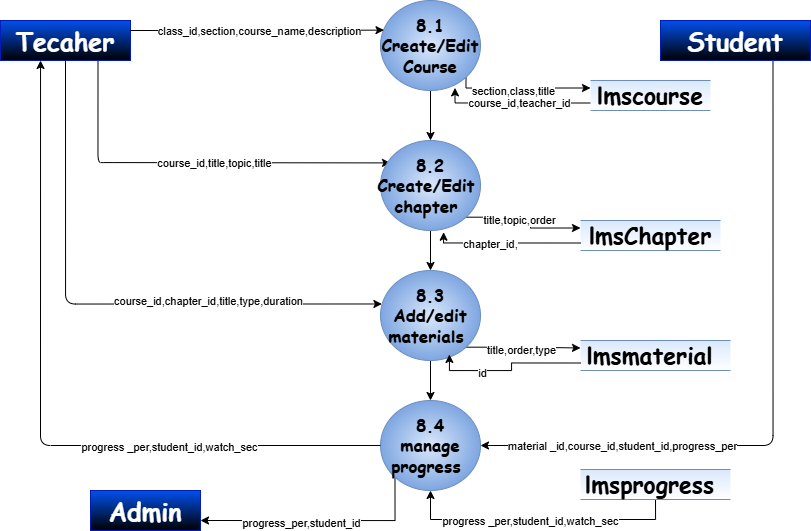

The diagram above was exported from draw.io. Its source (the exported page's mxGraphModel, read from the mxfile embedded in the PNG):
<mxGraphModel dx="2216" dy="835" grid="1" gridSize="10" guides="1" tooltips="1" connect="1" arrows="1" fold="1" page="1" pageScale="1" pageWidth="827" pageHeight="1169" math="0" shadow="0">
  <root>
    <mxCell id="0" />
    <mxCell id="1" parent="0" />
    <mxCell id="DqMElcDGIlDEBr64VJ0M-40" edge="1" parent="1" source="ybHVdz-1houlYodjvhJc-1" style="edgeStyle=orthogonalEdgeStyle;rounded=1;orthogonalLoop=1;jettySize=auto;html=1;exitX=0.75;exitY=1;exitDx=0;exitDy=0;entryX=1;entryY=0.5;entryDx=0;entryDy=0;curved=0;" target="DqMElcDGIlDEBr64VJ0M-23">
      <mxGeometry relative="1" as="geometry" />
    </mxCell>
    <mxCell id="DqMElcDGIlDEBr64VJ0M-48" connectable="0" parent="DqMElcDGIlDEBr64VJ0M-40" style="edgeLabel;html=1;align=center;verticalAlign=middle;resizable=0;points=[];" value="material _id,course_id,student_id,progress_per" vertex="1">
      <mxGeometry relative="1" x="0.6338" y="-2" as="geometry">
        <mxPoint x="17" y="2" as="offset" />
      </mxGeometry>
    </mxCell>
    <mxCell id="ybHVdz-1houlYodjvhJc-1" parent="1" style="rounded=0;whiteSpace=wrap;html=1;fillColor=#0050ef;strokeColor=#001DBC;fontColor=#FFFFFF;gradientColor=default;fontStyle=1;fontFamily=Comic Sans MS;" value="&lt;span&gt;&lt;font style=&quot;font-size: 25px;&quot;&gt;Student&lt;/font&gt;&lt;/span&gt;" vertex="1">
      <mxGeometry height="40" width="150" x="590" y="120" as="geometry" />
    </mxCell>
    <mxCell id="DqMElcDGIlDEBr64VJ0M-17" edge="1" parent="1" source="VE-vp0K_u7FFAVfsGh9Z-1" style="edgeStyle=orthogonalEdgeStyle;rounded=0;orthogonalLoop=1;jettySize=auto;html=1;exitX=0;exitY=0.75;exitDx=0;exitDy=0;entryX=0.745;entryY=0.971;entryDx=0;entryDy=0;entryPerimeter=0;" target="LH_eoTP5t6E4wHbTi63d-1">
      <mxGeometry relative="1" as="geometry">
        <Array as="points">
          <mxPoint x="385" y="203" />
        </Array>
      </mxGeometry>
    </mxCell>
    <mxCell id="DqMElcDGIlDEBr64VJ0M-18" connectable="0" parent="DqMElcDGIlDEBr64VJ0M-17" style="edgeLabel;html=1;align=center;verticalAlign=middle;resizable=0;points=[];" value="course_id,teacher_id" vertex="1">
      <mxGeometry relative="1" x="-0.0414" as="geometry">
        <mxPoint as="offset" />
      </mxGeometry>
    </mxCell>
    <mxCell id="VE-vp0K_u7FFAVfsGh9Z-1" parent="1" style="shape=partialRectangle;whiteSpace=wrap;html=1;left=0;right=0;fillColor=#dae8fc;strokeColor=#6c8ebf;gradientColor=#FFFFFF;fontColor=#000000;fontFamily=Comic Sans MS;" value="&lt;b style=&quot;&quot;&gt;&lt;font style=&quot;font-size: 23px;&quot;&gt;lmscourse&lt;/font&gt;&lt;/b&gt;" vertex="1">
      <mxGeometry height="30" width="120" x="520" y="180" as="geometry" />
    </mxCell>
    <mxCell id="DqMElcDGIlDEBr64VJ0M-15" edge="1" parent="1" source="LH_eoTP5t6E4wHbTi63d-1" style="edgeStyle=orthogonalEdgeStyle;rounded=0;orthogonalLoop=1;jettySize=auto;html=1;exitX=1;exitY=1;exitDx=0;exitDy=0;entryX=0;entryY=0.25;entryDx=0;entryDy=0;" target="VE-vp0K_u7FFAVfsGh9Z-1">
      <mxGeometry relative="1" as="geometry">
        <Array as="points">
          <mxPoint x="395" y="187" />
        </Array>
      </mxGeometry>
    </mxCell>
    <mxCell id="DqMElcDGIlDEBr64VJ0M-16" connectable="0" parent="DqMElcDGIlDEBr64VJ0M-15" style="edgeLabel;html=1;align=center;verticalAlign=middle;resizable=0;points=[];" value="section,class,title" vertex="1">
      <mxGeometry relative="1" x="-0.3518" y="1" as="geometry">
        <mxPoint x="14" y="4" as="offset" />
      </mxGeometry>
    </mxCell>
    <mxCell id="DqMElcDGIlDEBr64VJ0M-20" edge="1" parent="1" source="LH_eoTP5t6E4wHbTi63d-1" style="edgeStyle=orthogonalEdgeStyle;rounded=0;orthogonalLoop=1;jettySize=auto;html=1;exitX=0.5;exitY=1;exitDx=0;exitDy=0;entryX=0.5;entryY=0;entryDx=0;entryDy=0;" target="DqMElcDGIlDEBr64VJ0M-19">
      <mxGeometry relative="1" as="geometry" />
    </mxCell>
    <mxCell id="LH_eoTP5t6E4wHbTi63d-1" parent="1" style="ellipse;whiteSpace=wrap;html=1;fillColor=#dae8fc;strokeColor=#6c8ebf;gradientDirection=radial;fontStyle=1;fontFamily=Comic Sans MS;fontSize=17;gradientColor=#7ea6e0;fontColor=#000000;" value="8.1&lt;div&gt;Create/Edit Course&lt;/div&gt;" vertex="1">
      <mxGeometry height="90" width="100" x="310" y="100" as="geometry" />
    </mxCell>
    <mxCell id="r8ZsY0DgQP4FD_TRP7G3-1" parent="1" style="rounded=0;whiteSpace=wrap;html=1;fillColor=#0050ef;strokeColor=#001DBC;fontColor=#FFFFFF;gradientColor=default;fontStyle=1;fontFamily=Comic Sans MS;" value="&lt;span&gt;&lt;font style=&quot;font-size: 25px;&quot;&gt;Admin&lt;/font&gt;&lt;/span&gt;" vertex="1">
      <mxGeometry height="40" width="110" x="20" y="590" as="geometry" />
    </mxCell>
    <mxCell id="DqMElcDGIlDEBr64VJ0M-28" edge="1" parent="1" source="r8ZsY0DgQP4FD_TRP7G3-2" style="edgeStyle=orthogonalEdgeStyle;rounded=1;orthogonalLoop=1;jettySize=auto;html=1;exitX=0.75;exitY=1;exitDx=0;exitDy=0;entryX=0.1;entryY=0.249;entryDx=0;entryDy=0;curved=0;entryPerimeter=0;" target="DqMElcDGIlDEBr64VJ0M-19">
      <mxGeometry relative="1" as="geometry">
        <Array as="points">
          <mxPoint x="33" y="262" />
          <mxPoint x="310" y="262" />
        </Array>
      </mxGeometry>
    </mxCell>
    <mxCell id="DqMElcDGIlDEBr64VJ0M-42" connectable="0" parent="DqMElcDGIlDEBr64VJ0M-28" style="edgeLabel;html=1;align=center;verticalAlign=middle;resizable=0;points=[];" value="course_id,title,topic,title" vertex="1">
      <mxGeometry relative="1" x="-0.1286" as="geometry">
        <mxPoint x="46" as="offset" />
      </mxGeometry>
    </mxCell>
    <mxCell id="r8ZsY0DgQP4FD_TRP7G3-2" parent="1" style="rounded=0;whiteSpace=wrap;html=1;fillColor=#0050ef;strokeColor=#001DBC;fontColor=#FFFFFF;gradientColor=default;fontStyle=1;fontFamily=Comic Sans MS;" value="&lt;span&gt;&lt;font style=&quot;font-size: 25px;&quot;&gt;Tecaher&lt;/font&gt;&lt;/span&gt;" vertex="1">
      <mxGeometry height="40" width="130" x="-70" y="120" as="geometry" />
    </mxCell>
    <mxCell id="DqMElcDGIlDEBr64VJ0M-4" edge="1" parent="1" source="r8ZsY0DgQP4FD_TRP7G3-2" style="edgeStyle=orthogonalEdgeStyle;rounded=0;orthogonalLoop=1;jettySize=auto;html=1;exitX=1;exitY=0.25;exitDx=0;exitDy=0;entryX=0.035;entryY=0.329;entryDx=0;entryDy=0;entryPerimeter=0;" target="LH_eoTP5t6E4wHbTi63d-1">
      <mxGeometry relative="1" as="geometry" />
    </mxCell>
    <mxCell id="DqMElcDGIlDEBr64VJ0M-6" connectable="0" parent="DqMElcDGIlDEBr64VJ0M-4" style="edgeLabel;html=1;align=center;verticalAlign=middle;resizable=0;points=[];" value="class_id,section,course_name,description" vertex="1">
      <mxGeometry relative="1" x="-0.2545" as="geometry">
        <mxPoint x="34" as="offset" />
      </mxGeometry>
    </mxCell>
    <mxCell id="DqMElcDGIlDEBr64VJ0M-13" edge="1" parent="1" source="ybHVdz-1houlYodjvhJc-1" style="edgeStyle=orthogonalEdgeStyle;rounded=0;orthogonalLoop=1;jettySize=auto;html=1;exitX=0.5;exitY=1;exitDx=0;exitDy=0;" target="ybHVdz-1houlYodjvhJc-1">
      <mxGeometry relative="1" as="geometry" />
    </mxCell>
    <mxCell id="DqMElcDGIlDEBr64VJ0M-22" edge="1" parent="1" source="DqMElcDGIlDEBr64VJ0M-19" style="edgeStyle=orthogonalEdgeStyle;rounded=0;orthogonalLoop=1;jettySize=auto;html=1;exitX=0.5;exitY=1;exitDx=0;exitDy=0;entryX=0.5;entryY=0;entryDx=0;entryDy=0;" target="DqMElcDGIlDEBr64VJ0M-21">
      <mxGeometry relative="1" as="geometry" />
    </mxCell>
    <mxCell id="DqMElcDGIlDEBr64VJ0M-53" edge="1" parent="1" source="DqMElcDGIlDEBr64VJ0M-19" style="edgeStyle=orthogonalEdgeStyle;rounded=0;orthogonalLoop=1;jettySize=auto;html=1;exitX=1;exitY=1;exitDx=0;exitDy=0;entryX=0;entryY=0.25;entryDx=0;entryDy=0;" target="DqMElcDGIlDEBr64VJ0M-25">
      <mxGeometry relative="1" as="geometry" />
    </mxCell>
    <mxCell id="DqMElcDGIlDEBr64VJ0M-54" connectable="0" parent="DqMElcDGIlDEBr64VJ0M-53" style="edgeLabel;html=1;align=center;verticalAlign=middle;resizable=0;points=[];" value="title,topic,order" vertex="1">
      <mxGeometry relative="1" x="-0.4831" y="2" as="geometry">
        <mxPoint x="21" y="5" as="offset" />
      </mxGeometry>
    </mxCell>
    <mxCell id="DqMElcDGIlDEBr64VJ0M-19" parent="1" style="ellipse;whiteSpace=wrap;html=1;fillColor=#dae8fc;strokeColor=#6c8ebf;gradientDirection=radial;fontStyle=1;fontFamily=Comic Sans MS;fontSize=17;gradientColor=#7ea6e0;fontColor=#000000;" value="8.2&lt;div&gt;Create/Edit&amp;nbsp;&lt;/div&gt;&lt;div&gt;chapter&amp;nbsp;&lt;/div&gt;" vertex="1">
      <mxGeometry height="90" width="100" x="310" y="240" as="geometry" />
    </mxCell>
    <mxCell id="DqMElcDGIlDEBr64VJ0M-24" edge="1" parent="1" source="DqMElcDGIlDEBr64VJ0M-21" style="edgeStyle=orthogonalEdgeStyle;rounded=0;orthogonalLoop=1;jettySize=auto;html=1;exitX=0.5;exitY=1;exitDx=0;exitDy=0;entryX=0.5;entryY=0;entryDx=0;entryDy=0;" target="DqMElcDGIlDEBr64VJ0M-23">
      <mxGeometry relative="1" as="geometry" />
    </mxCell>
    <mxCell id="DqMElcDGIlDEBr64VJ0M-50" edge="1" parent="1" source="DqMElcDGIlDEBr64VJ0M-21" style="edgeStyle=orthogonalEdgeStyle;rounded=0;orthogonalLoop=1;jettySize=auto;html=1;exitX=1;exitY=1;exitDx=0;exitDy=0;entryX=0;entryY=0.25;entryDx=0;entryDy=0;" target="DqMElcDGIlDEBr64VJ0M-26">
      <mxGeometry relative="1" as="geometry" />
    </mxCell>
    <mxCell id="DqMElcDGIlDEBr64VJ0M-59" connectable="0" parent="DqMElcDGIlDEBr64VJ0M-50" style="edgeLabel;html=1;align=center;verticalAlign=middle;resizable=0;points=[];" value="title,order,type" vertex="1">
      <mxGeometry relative="1" x="-0.4241" y="-3" as="geometry">
        <mxPoint x="21" as="offset" />
      </mxGeometry>
    </mxCell>
    <mxCell id="DqMElcDGIlDEBr64VJ0M-21" parent="1" style="ellipse;whiteSpace=wrap;html=1;fillColor=#dae8fc;strokeColor=#6c8ebf;gradientDirection=radial;fontStyle=1;fontFamily=Comic Sans MS;fontSize=17;gradientColor=#7ea6e0;fontColor=#000000;" value="&lt;font style=&quot;color: rgb(0, 0, 0);&quot;&gt;8.3&lt;/font&gt;&lt;div&gt;&lt;span style=&quot;background-color: transparent;&quot;&gt;&lt;font style=&quot;color: rgb(0, 0, 0);&quot;&gt;Add/edit materials&amp;nbsp;&lt;/font&gt;&lt;/span&gt;&lt;/div&gt;" vertex="1">
      <mxGeometry height="90" width="100" x="310" y="370" as="geometry" />
    </mxCell>
    <mxCell id="DqMElcDGIlDEBr64VJ0M-35" edge="1" parent="1" source="DqMElcDGIlDEBr64VJ0M-23" style="edgeStyle=orthogonalEdgeStyle;rounded=0;orthogonalLoop=1;jettySize=auto;html=1;exitX=0;exitY=1;exitDx=0;exitDy=0;entryX=1;entryY=0.75;entryDx=0;entryDy=0;" target="r8ZsY0DgQP4FD_TRP7G3-1">
      <mxGeometry relative="1" as="geometry">
        <Array as="points">
          <mxPoint x="324" y="620" />
        </Array>
      </mxGeometry>
    </mxCell>
    <mxCell id="DqMElcDGIlDEBr64VJ0M-56" connectable="0" parent="DqMElcDGIlDEBr64VJ0M-35" style="edgeLabel;html=1;align=center;verticalAlign=middle;resizable=0;points=[];" value="progress_per,student_id" vertex="1">
      <mxGeometry relative="1" x="0.4451" y="2" as="geometry">
        <mxPoint x="34" as="offset" />
      </mxGeometry>
    </mxCell>
    <mxCell id="DqMElcDGIlDEBr64VJ0M-23" parent="1" style="ellipse;whiteSpace=wrap;html=1;fillColor=#dae8fc;strokeColor=#6c8ebf;gradientDirection=radial;fontStyle=1;fontFamily=Comic Sans MS;fontSize=17;gradientColor=#7ea6e0;fontColor=#000000;" value="&lt;font style=&quot;color: rgb(0, 0, 0);&quot;&gt;8.4&lt;/font&gt;&lt;div&gt;&lt;span style=&quot;background-color: transparent;&quot;&gt;&lt;font style=&quot;color: rgb(0, 0, 0);&quot;&gt;manage progress&amp;nbsp;&lt;/font&gt;&lt;/span&gt;&lt;/div&gt;" vertex="1">
      <mxGeometry height="90" width="100" x="310" y="500" as="geometry" />
    </mxCell>
    <mxCell id="DqMElcDGIlDEBr64VJ0M-25" parent="1" style="shape=partialRectangle;whiteSpace=wrap;html=1;left=0;right=0;fillColor=#dae8fc;strokeColor=#6c8ebf;gradientColor=#FFFFFF;fontColor=#000000;fontFamily=Comic Sans MS;" value="&lt;b style=&quot;&quot;&gt;&lt;font style=&quot;font-size: 23px;&quot;&gt;lmsChapter&lt;/font&gt;&lt;/b&gt;" vertex="1">
      <mxGeometry height="30" width="140" x="510" y="320" as="geometry" />
    </mxCell>
    <mxCell id="DqMElcDGIlDEBr64VJ0M-26" parent="1" style="shape=partialRectangle;whiteSpace=wrap;html=1;left=0;right=0;fillColor=#dae8fc;strokeColor=#6c8ebf;gradientColor=#FFFFFF;fontColor=#000000;fontFamily=Comic Sans MS;" value="&lt;span style=&quot;font-size: 23px;&quot;&gt;&lt;b&gt;lmsmaterial&amp;nbsp;&lt;/b&gt;&lt;/span&gt;" vertex="1">
      <mxGeometry height="30" width="150" x="510" y="440" as="geometry" />
    </mxCell>
    <mxCell id="DqMElcDGIlDEBr64VJ0M-36" edge="1" parent="1" source="DqMElcDGIlDEBr64VJ0M-27" style="edgeStyle=orthogonalEdgeStyle;rounded=0;orthogonalLoop=1;jettySize=auto;html=1;exitX=0.5;exitY=1;exitDx=0;exitDy=0;entryX=0.5;entryY=1;entryDx=0;entryDy=0;" target="DqMElcDGIlDEBr64VJ0M-23">
      <mxGeometry relative="1" as="geometry" />
    </mxCell>
    <mxCell id="DqMElcDGIlDEBr64VJ0M-58" connectable="0" parent="DqMElcDGIlDEBr64VJ0M-36" style="edgeLabel;html=1;align=center;verticalAlign=middle;resizable=0;points=[];" value="progress _per,student_id,watch_sec" vertex="1">
      <mxGeometry relative="1" x="0.3379" y="-4" as="geometry">
        <mxPoint x="38" y="5" as="offset" />
      </mxGeometry>
    </mxCell>
    <mxCell id="DqMElcDGIlDEBr64VJ0M-27" parent="1" style="shape=partialRectangle;whiteSpace=wrap;html=1;left=0;right=0;fillColor=#dae8fc;strokeColor=#6c8ebf;gradientColor=#FFFFFF;fontColor=#000000;fontFamily=Comic Sans MS;" value="&lt;span style=&quot;font-size: 23px;&quot;&gt;&lt;b&gt;lmsprogress&amp;nbsp;&lt;/b&gt;&lt;/span&gt;" vertex="1">
      <mxGeometry height="30" width="150" x="510" y="569" as="geometry" />
    </mxCell>
    <mxCell id="DqMElcDGIlDEBr64VJ0M-30" edge="1" parent="1" source="r8ZsY0DgQP4FD_TRP7G3-2" style="edgeStyle=orthogonalEdgeStyle;rounded=1;orthogonalLoop=1;jettySize=auto;html=1;exitX=0.5;exitY=1;exitDx=0;exitDy=0;entryX=0.014;entryY=0.372;entryDx=0;entryDy=0;entryPerimeter=0;curved=0;" target="DqMElcDGIlDEBr64VJ0M-21">
      <mxGeometry relative="1" as="geometry">
        <Array as="points">
          <mxPoint x="-5" y="403" />
        </Array>
      </mxGeometry>
    </mxCell>
    <mxCell id="DqMElcDGIlDEBr64VJ0M-45" connectable="0" parent="DqMElcDGIlDEBr64VJ0M-30" style="edgeLabel;html=1;align=center;verticalAlign=middle;resizable=0;points=[];" value="course_id,chapter_id,title,type,duration" vertex="1">
      <mxGeometry relative="1" x="0.0858" as="geometry">
        <mxPoint x="82" y="-3" as="offset" />
      </mxGeometry>
    </mxCell>
    <mxCell id="DqMElcDGIlDEBr64VJ0M-33" edge="1" parent="1" source="DqMElcDGIlDEBr64VJ0M-23" style="edgeStyle=orthogonalEdgeStyle;rounded=1;orthogonalLoop=1;jettySize=auto;html=1;exitX=0;exitY=0.5;exitDx=0;exitDy=0;entryX=0.308;entryY=1;entryDx=0;entryDy=0;entryPerimeter=0;curved=0;" target="r8ZsY0DgQP4FD_TRP7G3-2">
      <mxGeometry relative="1" as="geometry">
        <Array as="points">
          <mxPoint x="-30" y="545" />
        </Array>
      </mxGeometry>
    </mxCell>
    <mxCell id="DqMElcDGIlDEBr64VJ0M-49" connectable="0" parent="DqMElcDGIlDEBr64VJ0M-33" style="edgeLabel;html=1;align=center;verticalAlign=middle;resizable=0;points=[];" value="progress _per,student_id,watch_sec" vertex="1">
      <mxGeometry relative="1" x="-0.4134" y="1" as="geometry">
        <mxPoint as="offset" />
      </mxGeometry>
    </mxCell>
    <mxCell id="DqMElcDGIlDEBr64VJ0M-51" edge="1" parent="1" source="DqMElcDGIlDEBr64VJ0M-26" style="edgeStyle=orthogonalEdgeStyle;rounded=0;orthogonalLoop=1;jettySize=auto;html=1;exitX=0;exitY=0.75;exitDx=0;exitDy=0;entryX=0.689;entryY=0.933;entryDx=0;entryDy=0;entryPerimeter=0;" target="DqMElcDGIlDEBr64VJ0M-21">
      <mxGeometry relative="1" as="geometry">
        <Array as="points">
          <mxPoint x="441" y="470" />
          <mxPoint x="379" y="470" />
        </Array>
      </mxGeometry>
    </mxCell>
    <mxCell id="DqMElcDGIlDEBr64VJ0M-60" connectable="0" parent="DqMElcDGIlDEBr64VJ0M-51" style="edgeLabel;html=1;align=center;verticalAlign=middle;resizable=0;points=[];" value="id" vertex="1">
      <mxGeometry relative="1" x="0.3861" y="2" as="geometry">
        <mxPoint as="offset" />
      </mxGeometry>
    </mxCell>
    <mxCell id="DqMElcDGIlDEBr64VJ0M-52" edge="1" parent="1" source="DqMElcDGIlDEBr64VJ0M-25" style="edgeStyle=orthogonalEdgeStyle;rounded=0;orthogonalLoop=1;jettySize=auto;html=1;exitX=0;exitY=0.75;exitDx=0;exitDy=0;entryX=0.631;entryY=1.019;entryDx=0;entryDy=0;entryPerimeter=0;" target="DqMElcDGIlDEBr64VJ0M-19">
      <mxGeometry relative="1" as="geometry">
        <Array as="points">
          <mxPoint x="373" y="343" />
        </Array>
      </mxGeometry>
    </mxCell>
    <mxCell id="DqMElcDGIlDEBr64VJ0M-55" connectable="0" parent="DqMElcDGIlDEBr64VJ0M-52" style="edgeLabel;html=1;align=center;verticalAlign=middle;resizable=0;points=[];" value="chapter_id," vertex="1">
      <mxGeometry relative="1" x="0.234" y="1" as="geometry">
        <mxPoint as="offset" />
      </mxGeometry>
    </mxCell>
  </root>
</mxGraphModel>